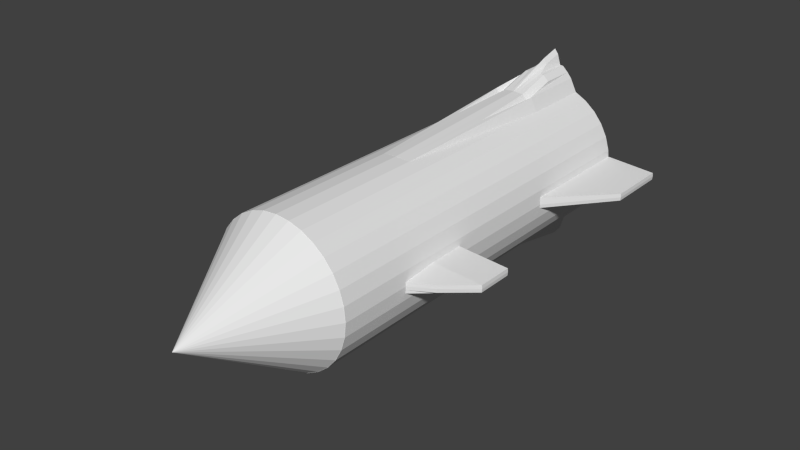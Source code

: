 # Source: rakete.blend  (saved by Blender 2.67.0; exported with 4.5.12 LTS)
import bpy
from mathutils import Matrix  # noqa: F401  (used for matrix-valued properties, if any)

bpy.ops.wm.read_factory_settings(use_empty=True)
scene = bpy.context.scene
scene.name = 'Scene'

# ---- collections
col_collection_1 = bpy.data.collections.new('Collection 1'); scene.collection.children.link(col_collection_1)

# ---- world
world_world = bpy.data.worlds.new('World'); scene.world = world_world
world_world.color = (0.05088, 0.05088, 0.05088)
world_world.use_sun_shadow = False
world_world.sun_shadow_jitter_overblur = 0.0
world_world.cycles.sampling_method = 'MANUAL'
world_world.cycles.sample_map_resolution = 256

# ---- meshes
me_cylinder_003 = bpy.data.meshes.new('Cylinder.003')
me_cylinder_003.from_pydata([(0.0, 1.0, 0.8103), (0.0, 1.0, 1.0), (0.1951, 0.9808, 0.8103), (0.1951, 0.9808, 1.0), (0.3827, 0.9239, 0.8103), (0.3827, 0.9239, 1.0), (0.5556, 0.8315, 0.8103), (0.5556, 0.8315, 1.0), (0.7071, 0.7071, 0.8103), (0.7071, 0.7071, 1.0), (0.8315, 0.5556, 0.8103), (0.8315, 0.5556, 1.0), (0.9239, 0.3827, 0.8103), (0.9239, 0.3827, 1.0), (0.9808, 0.1951, 0.8103), (0.9808, 0.1951, 1.0), (1.0, 1.234e-06, 0.8103), (1.0, 7.55e-08, 1.0), (0.9808, -0.1951, 0.8103), (0.9808, -0.1951, 1.0), (0.9239, -0.3827, 0.8103), (0.9239, -0.3827, 1.0), (0.8315, -0.5556, 0.8103), (0.8315, -0.5556, 1.0), (0.7071, -0.7071, 0.8103), (0.7071, -0.7071, 1.0), (0.5556, -0.8315, 0.8103), (0.5556, -0.8315, 1.0), (0.3827, -0.9239, 0.8103), (0.3827, -0.9239, 1.0), (0.1951, -0.9808, 0.8103), (0.1951, -0.9808, 1.0), (-3.258e-07, -1.0, 0.8103), (-3.258e-07, -1.0, 1.0), (-0.1951, -0.9808, 0.8103), (-0.1951, -0.9808, 1.0), (-0.3827, -0.9239, 0.8103), (-0.3827, -0.9239, 1.0), (-0.5556, -0.8315, 0.8103), (-0.5556, -0.8315, 1.0), (-0.7071, -0.7071, 0.8103), (-0.7071, -0.7071, 1.0), (-0.8315, -0.5556, 0.8103), (-0.8315, -0.5556, 1.0), (-0.9239, -0.3827, 0.8103), (-0.9239, -0.3827, 1.0), (-0.9808, -0.1951, 0.8103), (-0.9808, -0.1951, 1.0), (-1.0, 2.124e-06, 0.8103), (-1.0, 9.656e-07, 1.0), (-0.9808, 0.1951, 0.8103), (-0.9808, 0.1951, 1.0), (-0.9239, 0.3827, 0.8103), (-0.9239, 0.3827, 1.0), (-0.8315, 0.5556, 0.8103), (-0.8315, 0.5556, 1.0), (-0.7071, 0.7071, 0.8103), (-0.7071, 0.7071, 1.0), (-0.5556, 0.8315, 0.8103), (-0.5556, 0.8315, 1.0), (-0.3827, 0.9239, 0.8103), (-0.3827, 0.9239, 1.0), (-0.1951, 0.9808, 0.8103), (-0.1951, 0.9808, 1.0), (5.223e-08, 0.4634, 0.8103), (0.0904, 0.4545, 0.8103), (0.1773, 0.4281, 0.8103), (0.2574, 0.3853, 0.8103), (0.3277, 0.3277, 0.8103), (0.3853, 0.2574, 0.8103), (0.4281, 0.1773, 0.8103), (0.4545, 0.0904, 0.8103), (0.4634, 1.352e-06, 0.8103), (0.4545, -0.0904, 0.8103), (0.4281, -0.1773, 0.8103), (0.3853, -0.2574, 0.8103), (0.3277, -0.3277, 0.8103), (0.2574, -0.3853, 0.8103), (0.1773, -0.4281, 0.8103), (0.0904, -0.4545, 0.8103), (-9.876e-08, -0.4634, 0.8103), (-0.0904, -0.4545, 0.8103), (-0.1773, -0.4281, 0.8103), (-0.2574, -0.3853, 0.8103), (-0.3277, -0.3277, 0.8103), (-0.3853, -0.2574, 0.8103), (-0.4281, -0.1773, 0.8103), (-0.4545, -0.0904, 0.8103), (-0.4634, 1.765e-06, 0.8103), (-0.4545, 0.0904, 0.8103), (-0.4281, 0.1773, 0.8103), (-0.3853, 0.2574, 0.8103), (-0.3277, 0.3277, 0.8103), (-0.2574, 0.3853, 0.8103), (-0.1773, 0.4281, 0.8103), (-0.0904, 0.4545, 0.8103), (6.217e-08, 0.4634, 1.713), (0.0904, 0.4545, 1.713), (0.1773, 0.4281, 1.713), (0.2574, 0.3853, 1.713), (0.3277, 0.3277, 1.713), (0.3853, 0.2574, 1.713), (0.4281, 0.1773, 1.713), (0.4545, 0.0904, 1.713), (0.4634, 1.352e-06, 1.713), (0.4545, -0.0904, 1.713), (0.4281, -0.1773, 1.713), (0.3853, -0.2574, 1.713), (0.3277, -0.3277, 1.713), (0.2574, -0.3853, 1.713), (0.1773, -0.4281, 1.713), (0.0904, -0.4545, 1.713), (-8.882e-08, -0.4634, 1.713), (-0.0904, -0.4545, 1.713), (-0.1773, -0.4281, 1.713), (-0.2574, -0.3853, 1.713), (-0.3277, -0.3277, 1.713), (-0.3853, -0.2574, 1.713), (-0.4281, -0.1773, 1.713), (-0.4545, -0.0904, 1.713), (-0.4634, 1.765e-06, 1.713), (-0.4545, 0.0904, 1.713), (-0.4281, 0.1773, 1.713), (-0.3853, 0.2574, 1.713), (-0.3277, 0.3277, 1.713), (-0.2574, 0.3853, 1.713), (-0.1773, 0.4281, 1.713), (-0.0904, 0.4545, 1.713), (-4.391e-08, 1.351, 0.9736), (0.2636, 1.325, 0.9736), (0.517, 1.248, 0.9736), (0.7506, 1.123, 0.9736), (0.9554, 0.9554, 0.9736), (1.123, 0.7506, 0.9736), (1.248, 0.517, 0.9736), (1.325, 0.2636, 0.9736), (1.351, 1.259e-06, 0.9736), (1.325, -0.2636, 0.9736), (1.248, -0.517, 0.9736), (1.123, -0.7506, 0.9736), (0.9554, -0.9554, 0.9736), (0.7506, -1.123, 0.9736), (0.517, -1.248, 0.9736), (0.2636, -1.325, 0.9736), (-4.842e-07, -1.351, 0.9736), (-0.2636, -1.325, 0.9736), (-0.517, -1.248, 0.9736), (-0.7506, -1.123, 0.9736), (-0.9554, -0.9554, 0.9736), (-1.123, -0.7506, 0.9736), (-1.248, -0.517, 0.9736), (-1.325, -0.2636, 0.9736), (-1.351, 2.462e-06, 0.9736), (-1.325, 0.2636, 0.9736), (-1.248, 0.517, 0.9736), (-1.123, 0.7506, 0.9736), (-0.9554, 0.9554, 0.9736), (-0.7506, 1.123, 0.9736), (-0.517, 1.248, 0.9736), (-0.2636, 1.325, 0.9736), (5.223e-08, 0.4634, 0.616), (0.0904, 0.4545, 0.616), (0.1773, 0.4281, 0.616), (0.2574, 0.3853, 0.616), (0.3277, 0.3277, 0.616), (0.3853, 0.2574, 0.616), (0.4281, 0.1773, 0.616), (0.4545, 0.0904, 0.616), (0.4634, 1.228e-06, 0.616), (0.4545, -0.0904, 0.616), (0.4281, -0.1773, 0.616), (0.3853, -0.2574, 0.616), (0.3277, -0.3277, 0.616), (0.2574, -0.3853, 0.616), (0.1773, -0.4281, 0.616), (0.0904, -0.4545, 0.616), (-9.876e-08, -0.4634, 0.616), (-0.0904, -0.4545, 0.616), (-0.1773, -0.4281, 0.616), (-0.2574, -0.3853, 0.616), (-0.3277, -0.3277, 0.616), (-0.3853, -0.2574, 0.616), (-0.4281, -0.1773, 0.616), (-0.4545, -0.0904, 0.616), (-0.4634, 1.64e-06, 0.616), (-0.4545, 0.0904, 0.616), (-0.4281, 0.1773, 0.616), (-0.3853, 0.2574, 0.616), (-0.3277, 0.3277, 0.616), (-0.2574, 0.3853, 0.616), (-0.1773, 0.4281, 0.616), (-0.0904, 0.4545, 0.616), (3.985e-08, 0.6921, 0.8235), (0.135, 0.6788, 0.8235), (0.2648, 0.6394, 0.8235), (0.3845, 0.5754, 0.8235), (0.4894, 0.4894, 0.8235), (0.5754, 0.3845, 0.8235), (0.6394, 0.2648, 0.8235), (0.6788, 0.135, 0.8235), (0.6921, 1.301e-06, 0.8235), (0.6788, -0.135, 0.8235), (0.6394, -0.2648, 0.8235), (0.5754, -0.3845, 0.8235), (0.4894, -0.4894, 0.8235), (0.3845, -0.5754, 0.8235), (0.2648, -0.6394, 0.8235), (0.135, -0.6788, 0.8235), (-1.857e-07, -0.6921, 0.8235), (-0.135, -0.6788, 0.8235), (-0.2648, -0.6394, 0.8235), (-0.3845, -0.5754, 0.8235), (-0.4894, -0.4894, 0.8235), (-0.5754, -0.3845, 0.8235), (-0.6394, -0.2648, 0.8235), (-0.6788, -0.135, 0.8235), (-0.6921, 1.917e-06, 0.8235), (-0.6788, 0.135, 0.8235), (-0.6394, 0.2648, 0.8235), (-0.5754, 0.3845, 0.8235), (-0.4894, 0.4894, 0.8235), (-0.3845, 0.5754, 0.8235), (-0.2648, 0.6394, 0.8235), (-0.135, 0.6788, 0.8235)], [], [(0, 1, 3, 2), (2, 3, 5, 4), (4, 5, 7, 6), (6, 7, 9, 8), (8, 9, 11, 10), (10, 11, 13, 12), (12, 13, 15, 14), (14, 15, 17, 16), (16, 17, 19, 18), (18, 19, 21, 20), (20, 21, 23, 22), (22, 23, 25, 24), (24, 25, 27, 26), (26, 27, 29, 28), (28, 29, 31, 30), (30, 31, 33, 32), (32, 33, 35, 34), (34, 35, 37, 36), (36, 37, 39, 38), (38, 39, 41, 40), (40, 41, 43, 42), (42, 43, 45, 44), (44, 45, 47, 46), (46, 47, 49, 48), (48, 49, 51, 50), (50, 51, 53, 52), (52, 53, 55, 54), (54, 55, 57, 56), (56, 57, 59, 58), (58, 59, 61, 60), (3, 1, 63, 61, 59, 57, 55, 53, 51, 49, 47, 45, 43, 41, 39, 37, 35, 33, 31, 29, 27, 25, 23, 21, 19, 17, 15, 13, 11, 9, 7, 5), (62, 63, 1, 0), (60, 61, 63, 62), (32, 34, 81, 80), (84, 85, 117, 116), (30, 32, 80, 79), (28, 30, 79, 78), (26, 28, 78, 77), (24, 26, 77, 76), (22, 24, 76, 75), (20, 22, 75, 74), (18, 20, 74, 73), (16, 18, 73, 72), (14, 16, 72, 71), (12, 14, 71, 70), (10, 12, 70, 69), (8, 10, 69, 68), (6, 8, 68, 67), (4, 6, 67, 66), (2, 4, 66, 65), (62, 0, 64, 95), (60, 62, 95, 94), (58, 60, 94, 93), (56, 58, 93, 92), (54, 56, 92, 91), (52, 54, 91, 90), (50, 52, 90, 89), (48, 50, 89, 88), (46, 48, 88, 87), (44, 46, 87, 86), (0, 2, 65, 64), (42, 44, 86, 85), (40, 42, 85, 84), (38, 40, 84, 83), (36, 38, 83, 82), (34, 36, 82, 81), (96, 97, 98, 99, 100, 101, 102, 103, 104, 105, 106, 107, 108, 109, 110, 111, 112, 113, 114, 115, 116, 117, 118, 119, 120, 121, 122, 123, 124, 125, 126, 127), (81, 82, 114, 113), (78, 79, 111, 110), (75, 76, 108, 107), (72, 73, 105, 104), (69, 70, 102, 101), (66, 67, 99, 98), (95, 64, 96, 127), (92, 93, 125, 124), (89, 90, 122, 121), (86, 87, 119, 118), (83, 84, 116, 115), (80, 81, 113, 112), (77, 78, 110, 109), (74, 75, 107, 106), (71, 72, 104, 103), (68, 69, 101, 100), (65, 66, 98, 97), (94, 95, 127, 126), (91, 92, 124, 123), (88, 89, 121, 120), (85, 86, 118, 117), (82, 83, 115, 114), (79, 80, 112, 111), (76, 77, 109, 108), (73, 74, 106, 105), (70, 71, 103, 102), (67, 68, 100, 99), (64, 65, 97, 96), (93, 94, 126, 125), (90, 91, 123, 122), (87, 88, 120, 119), (34, 32, 144, 145), (32, 30, 143, 144), (30, 28, 142, 143), (28, 26, 141, 142), (26, 24, 140, 141), (24, 22, 139, 140), (22, 20, 138, 139), (20, 18, 137, 138), (18, 16, 136, 137), (16, 14, 135, 136), (14, 12, 134, 135), (12, 10, 133, 134), (10, 8, 132, 133), (8, 6, 131, 132), (6, 4, 130, 131), (4, 2, 129, 130), (0, 62, 159, 128), (62, 60, 158, 159), (60, 58, 157, 158), (58, 56, 156, 157), (56, 54, 155, 156), (54, 52, 154, 155), (52, 50, 153, 154), (50, 48, 152, 153), (48, 46, 151, 152), (46, 44, 150, 151), (2, 0, 128, 129), (44, 42, 149, 150), (42, 40, 148, 149), (40, 38, 147, 148), (38, 36, 146, 147), (36, 34, 145, 146), (85, 84, 180, 181), (82, 81, 177, 178), (79, 78, 174, 175), (76, 75, 171, 172), (73, 72, 168, 169), (70, 69, 165, 166), (67, 66, 162, 163), (64, 95, 191, 160), (93, 92, 188, 189), (90, 89, 185, 186), (87, 86, 182, 183), (84, 83, 179, 180), (81, 80, 176, 177), (78, 77, 173, 174), (75, 74, 170, 171), (72, 71, 167, 168), (69, 68, 164, 165), (66, 65, 161, 162), (95, 94, 190, 191), (92, 91, 187, 188), (89, 88, 184, 185), (86, 85, 181, 182), (83, 82, 178, 179), (80, 79, 175, 176), (77, 76, 172, 173), (74, 73, 169, 170), (71, 70, 166, 167), (68, 67, 163, 164), (65, 64, 160, 161), (94, 93, 189, 190), (91, 90, 186, 187), (88, 87, 183, 184), (190, 189, 221, 222), (187, 186, 218, 219), (184, 183, 215, 216), (181, 180, 212, 213), (178, 177, 209, 210), (175, 174, 206, 207), (172, 171, 203, 204), (169, 168, 200, 201), (166, 165, 197, 198), (163, 162, 194, 195), (160, 191, 223, 192), (189, 188, 220, 221), (186, 185, 217, 218), (183, 182, 214, 215), (180, 179, 211, 212), (177, 176, 208, 209), (174, 173, 205, 206), (171, 170, 202, 203), (168, 167, 199, 200), (165, 164, 196, 197), (162, 161, 193, 194), (191, 190, 222, 223), (188, 187, 219, 220), (185, 184, 216, 217), (182, 181, 213, 214), (179, 178, 210, 211), (176, 175, 207, 208), (173, 172, 204, 205), (170, 169, 201, 202), (167, 166, 198, 199), (164, 163, 195, 196), (161, 160, 192, 193)])
me_cylinder_003.use_remesh_preserve_volume = False
me_cylinder_003.use_remesh_preserve_attributes = False
me_cylinder_003.use_mirror_vertex_groups = False
me_cylinder_003.update()
me_cone = bpy.data.meshes.new('Cone')
me_cone.from_pydata([(0.0, 1.0, -1.0), (0.1951, 0.9808, -1.0), (0.3827, 0.9239, -1.0), (0.5556, 0.8315, -1.0), (0.7071, 0.7071, -1.0), (0.8315, 0.5556, -1.0), (0.9239, 0.3827, -1.0), (0.9808, 0.1951, -1.0), (1.0, 7.55e-08, -1.0), (0.0, -2.725e-07, 0.574), (0.9808, -0.1951, -1.0), (0.9239, -0.3827, -1.0), (0.8315, -0.5556, -1.0), (0.7071, -0.7071, -1.0), (0.5556, -0.8315, -1.0), (0.3827, -0.9239, -1.0), (0.1951, -0.9808, -1.0), (-3.258e-07, -1.0, -1.0), (-0.1951, -0.9808, -1.0), (-0.3827, -0.9239, -1.0), (-0.5556, -0.8315, -1.0), (-0.7071, -0.7071, -1.0), (-0.8315, -0.5556, -1.0), (-0.9239, -0.3827, -1.0), (-0.9808, -0.1951, -1.0), (-1.0, 9.656e-07, -1.0), (-0.9808, 0.1951, -1.0), (-0.9239, 0.3827, -1.0), (-0.8315, 0.5556, -1.0), (-0.7071, 0.7071, -1.0), (-0.5556, 0.8315, -1.0), (-0.3827, 0.9239, -1.0), (-0.1951, 0.9808, -1.0)], [], [(31, 9, 32), (0, 9, 1), (32, 9, 0), (1, 9, 2), (30, 9, 31), (29, 9, 30), (28, 9, 29), (27, 9, 28), (26, 9, 27), (25, 9, 26), (24, 9, 25), (23, 9, 24), (22, 9, 23), (21, 9, 22), (20, 9, 21), (19, 9, 20), (18, 9, 19), (17, 9, 18), (16, 9, 17), (15, 9, 16), (14, 9, 15), (13, 9, 14), (12, 9, 13), (11, 9, 12), (10, 9, 11), (8, 9, 10), (7, 9, 8), (6, 9, 7), (5, 9, 6), (4, 9, 5), (3, 9, 4), (2, 9, 3), (0, 1, 2, 3, 4, 5, 6, 7, 8, 10, 11, 12, 13, 14, 15, 16, 17, 18, 19, 20, 21, 22, 23, 24, 25, 26, 27, 28, 29, 30, 31, 32)])
me_cone.use_remesh_preserve_volume = False
me_cone.use_remesh_preserve_attributes = False
me_cone.use_mirror_vertex_groups = False
me_cone.update()
me_cylinder_002 = bpy.data.meshes.new('Cylinder.002')
me_cylinder_002.from_pydata([(0.0, 1.0, -1.046), (0.0, 1.0, 1.0), (0.1951, 0.9808, -1.046), (0.1951, 0.9808, 1.0), (0.3827, 0.9239, -1.046), (0.3827, 0.9239, 1.0), (0.5556, 0.8315, -1.046), (0.5556, 0.8315, 1.0), (0.7071, 0.7071, -1.046), (0.7071, 0.7071, 1.0), (0.8315, 0.5556, -1.046), (0.8315, 0.5556, 1.0), (0.9239, 0.3827, -1.046), (0.9239, 0.3827, 1.0), (0.9808, 0.1951, -1.046), (0.9808, 0.1951, 1.0), (1.703, -7.893e-07, -1.046), (1.0, 7.55e-08, 1.0), (0.9808, -0.1951, -1.046), (0.9808, -0.1951, 1.0), (0.9239, -0.3827, -1.046), (0.9239, -0.3827, 1.0), (0.8315, -0.5556, -1.046), (0.8315, -0.5556, 1.0), (0.7071, -0.7071, -1.046), (0.7071, -0.7071, 1.0), (0.5556, -0.8315, -1.046), (0.5556, -0.8315, 1.0), (0.3827, -0.9239, -1.046), (0.3827, -0.9239, 1.0), (0.1951, -0.9808, -1.046), (0.1951, -0.9808, 1.0), (-3.258e-07, -1.0, -1.046), (-3.258e-07, -1.0, 1.0), (0.9808, 0.1951, -0.02296), (0.9904, 0.09754, -1.046), (0.9904, 0.09755, 1.0), (1.0, -3.569e-07, -0.02296), (0.9904, -0.09755, -1.046), (0.9904, -0.09755, 1.0), (0.9808, -0.1951, -0.02296), (0.9904, 0.09754, -0.02296), (0.9904, -0.09755, -0.02296), (1.698, 0.04877, -1.046), (1.703, -5.731e-07, -0.5344), (1.698, -0.04877, -1.046), (0.9952, 0.04877, -0.02296), (0.9904, 0.09754, -0.5344), (0.9952, -0.04877, -0.02296), (0.9904, -0.09755, -0.5344), (1.698, 0.04877, -0.5344), (1.698, -0.04877, -0.5344), (0.9976, 0.02439, -0.02296), (0.9976, -0.02439, -0.02296), (1.306, -4.13e-07, -0.1975), (1.701, 0.02439, -0.5344), (1.301, 0.04877, -0.1975), (1.701, -0.02439, -0.5344), (1.301, -0.04877, -0.1975), (1.303, 0.02439, -0.1975), (1.303, -0.02439, -0.1975)], [], [(0, 1, 3, 2), (2, 3, 5, 4), (4, 5, 7, 6), (6, 7, 9, 8), (8, 9, 11, 10), (10, 11, 13, 12), (12, 13, 15, 34, 14), (41, 36, 17, 37, 52, 46), (42, 39, 19, 40), (18, 40, 19, 21, 20), (20, 21, 23, 22), (22, 23, 25, 24), (24, 25, 27, 26), (26, 27, 29, 28), (28, 29, 31, 30), (30, 31, 33, 32), (59, 52, 37, 54), (14, 34, 41, 47, 35), (34, 15, 36, 41), (38, 49, 42, 40, 18), (51, 58, 48, 42, 49), (37, 17, 39, 42, 48, 53), (43, 50, 55, 44, 16), (35, 47, 50, 43), (47, 41, 46, 56, 50), (45, 51, 49, 38), (16, 44, 57, 51, 45), (60, 53, 48, 58), (55, 59, 54, 44), (50, 56, 59, 55), (56, 46, 52, 59), (57, 60, 58, 51), (44, 54, 60, 57), (54, 37, 53, 60), (35, 43, 16, 45, 38)])
me_cylinder_002.use_remesh_preserve_volume = False
me_cylinder_002.use_remesh_preserve_attributes = False
me_cylinder_002.use_mirror_vertex_groups = False
me_cylinder_002.update()
me_cylinder_001 = bpy.data.meshes.new('Cylinder.001')
me_cylinder_001.from_pydata([(0.0, 1.485, -0.9946), (-0.0003018, 1.001, 2.502), (-3.258e-07, -1.422, -1.0), (-3.258e-07, -1.0, 2.5), (-0.1951, -1.376, -1.0), (-0.1951, -0.9808, 2.498), (-0.3827, -0.9239, -1.0), (-0.3827, -0.9239, 2.5), (-0.5556, -0.8315, -1.0), (-0.5556, -0.8315, 2.5), (-0.7071, -0.7071, -1.0), (-0.7071, -0.7071, 2.5), (-0.8315, -0.5556, -1.0), (-0.8315, -0.5556, 2.5), (-0.9239, -0.3827, -1.0), (-0.9239, -0.3827, 2.5), (-0.9808, -0.1951, -1.0), (-0.9808, -0.1951, 2.5), (-1.703, 9.656e-07, -1.0), (-1.0, 1.905e-06, 2.5), (-0.9808, 0.1951, -1.0), (-0.9808, 0.1951, 2.5), (-0.9239, 0.3827, -1.0), (-0.9239, 0.3827, 2.5), (-0.8315, 0.5556, -1.0), (-0.8315, 0.5556, 2.5), (-0.7071, 0.7071, -1.0), (-0.7071, 0.7071, 2.5), (-0.5556, 0.8315, -1.0), (-0.5556, 0.8315, 2.5), (-0.3827, 0.9239, -1.0), (-0.3827, 0.9239, 2.5), (-0.2266, 1.183, -1.0), (-0.1951, 1.061, 1.0), (0.0, 1.132, -8.451e-08), (-0.3827, 0.9239, 0.0), (-0.2889, 1.108, -1.0), (-0.1977, 0.9801, 2.5), (-0.2266, 1.042, -3.924e-08), (-0.09754, 1.264, -1.0), (-0.09754, 0.9913, 2.5), (-0.09754, 1.122, -8.451e-08), (-0.2889, 1.108, -9.946e-08), (-0.2266, 1.183, -0.5), (-0.04877, 1.415, -1.0), (0.0, 1.412, -0.7142), (-0.1463, 1.259, -1.0), (-0.04877, 1.127, -8.451e-08), (-0.1463, 1.118, -8.451e-08), (-0.09754, 1.264, -0.5), (-0.04877, 1.341, -0.7142), (-0.1463, 1.259, -0.5), (-3.258e-07, -1.151, 0.734), (-0.09755, -1.413, -1.0), (-0.09755, -0.9904, 2.5), (-0.1951, -1.055, 0.734), (-0.2889, -1.26, -1.0), (-0.2889, -0.9523, 2.5), (-0.3827, -0.9438, 0.734), (-0.09755, -1.134, 0.734), (-0.2889, -0.9905, 0.734), (-0.9808, -0.1951, 0.75), (-0.9904, -0.09754, -1.0), (-0.9904, -0.09754, 2.5), (-1.0, 1.435e-06, 0.75), (-0.9904, 0.09755, -1.0), (-0.9904, 0.09755, 2.5), (-0.9808, 0.1951, 0.75), (-0.9904, -0.09754, 0.75), (-0.9904, 0.09755, 0.75), (-1.698, -0.04877, -1.0), (-1.703, 1.2e-06, -0.125), (-1.698, 0.04877, -1.0), (-0.9952, -0.04877, 0.75), (-0.9904, -0.09754, -0.125), (-0.9952, 0.04877, 0.75), (-0.9904, 0.09755, -0.125), (-1.698, -0.04877, -0.125), (-1.698, 0.04877, -0.125)], [], [(59, 54, 5, 55), (60, 57, 7, 58), (6, 58, 7, 9, 8), (8, 9, 11, 10), (10, 11, 13, 12), (12, 13, 15, 14), (14, 15, 17, 61, 16), (68, 63, 19, 64, 73), (69, 66, 21, 67), (20, 67, 21, 23, 22), (22, 23, 25, 24), (24, 25, 27, 26), (26, 27, 29, 28), (28, 29, 31, 35, 30), (41, 40, 1, 34, 47), (42, 37, 33, 38), (37, 40, 33), (39, 36, 32, 46), (50, 47, 34, 45), (51, 48, 41, 49), (38, 33, 40, 41, 48), (36, 42, 38, 43, 32), (30, 35, 42, 36), (35, 31, 37, 42), (57, 5, 54), (56, 53, 4), (44, 50, 45, 0), (39, 49, 50, 44), (49, 41, 47, 50), (46, 51, 49, 39), (32, 43, 51, 46), (43, 38, 48, 51), (53, 59, 55, 4), (2, 52, 59, 53), (52, 3, 54, 59), (56, 60, 58, 6), (4, 55, 60, 56), (55, 5, 57, 60), (63, 66, 19), (72, 70, 18), (77, 73, 64, 71), (16, 61, 68, 74, 62), (61, 17, 63, 68), (65, 76, 69, 67, 20), (78, 75, 69, 76), (64, 19, 66, 69, 75), (7, 57, 54, 3, 1, 40, 37, 31, 29, 27, 25, 23, 21, 66, 63, 17, 15, 13, 11, 9), (0, 2, 53, 56, 6, 8, 10, 12, 14, 16, 62, 65, 20, 22, 24, 26, 28, 30, 36, 39, 44), (65, 62, 70, 72), (70, 77, 71, 18), (62, 74, 77, 70), (74, 68, 73, 77), (72, 78, 76, 65), (18, 71, 78, 72), (71, 64, 75, 78)])
me_cylinder_001.use_remesh_preserve_volume = False
me_cylinder_001.use_remesh_preserve_attributes = False
me_cylinder_001.use_mirror_vertex_groups = False
me_cylinder_001.update()

# ---- objects
ob_cylinder_002 = bpy.data.objects.new('Cylinder.002', me_cylinder_003)
ob_cone = bpy.data.objects.new('Cone', me_cone)
ob_cylinder_001 = bpy.data.objects.new('Cylinder.001', me_cylinder_002)
ob_cylinder = bpy.data.objects.new('Cylinder', me_cylinder_001)

# ---- transforms, parenting, visibility, modifiers, constraints
ob_cylinder_002.location = (0.0, 4.217, 0.0)
ob_cylinder_002.rotation_euler = (1.571, 0.0, 0.0)
ob_cylinder_002.scale = (0.7399, 0.7399, 0.7399)
ob_cylinder_002.lineart.crease_threshold = 0.0
ob_cone.location = (0.0, -3.037, 0.0)
ob_cone.rotation_euler = (1.571, 0.0, 0.0)
ob_cone.lineart.crease_threshold = 0.0
ob_cylinder_001.location = (0.0, -1.041, 0.0)
ob_cylinder_001.rotation_euler = (1.571, 3.142, 0.0)
ob_cylinder_001.lineart.crease_threshold = 0.0
_m = ob_cylinder_001.modifiers.new('Mirror', 'MIRROR')
ob_cylinder.location = (0.0, 2.5, 0.0)
ob_cylinder.rotation_euler = (1.571, 0.0, 0.0)
ob_cylinder.lineart.crease_threshold = 0.0
_m = ob_cylinder.modifiers.new('Mirror', 'MIRROR')

# ---- collection membership
col_collection_1.objects.link(ob_cylinder_002)
col_collection_1.objects.link(ob_cone)
col_collection_1.objects.link(ob_cylinder_001)
col_collection_1.objects.link(ob_cylinder)

# ---- scene / render settings (as saved in the file)
scene.frame_start = 1; scene.frame_end = 250; scene.frame_set(12)
scene.render.engine = 'BLENDER_EEVEE_NEXT'
scene.render.image_settings.color_mode = 'RGB'
scene.render.image_settings.compression = 90
scene.render.resolution_percentage = 50
scene.render.dither_intensity = 0.0
scene.cycles.use_denoising = False
scene.cycles.samples = 10
scene.cycles.sampling_pattern = 'TABULATED_SOBOL'
scene.cycles.light_sampling_threshold = 0.0
scene.cycles.use_adaptive_sampling = False
scene.cycles.use_light_tree = False
scene.cycles.blur_glossy = 0.0
scene.cycles.volume_bounces = 1
scene.cycles.pixel_filter_type = 'GAUSSIAN'
scene.cycles.sample_clamp_indirect = 0.0
scene.view_settings.view_transform = 'Standard'
bpy.context.view_layer.update()

# ---- added for rendering (the .blend has no active camera and no usable light): camera, sun
cam_auto = bpy.data.cameras.new('AutoCamera')
cam_auto.lens = 50.0
cam_auto.sensor_width = 36.0
cam_auto.clip_end = 1000.0
ob_auto_camera = bpy.data.objects.new('AutoCamera', cam_auto)
scene.collection.objects.link(ob_auto_camera)
ob_auto_camera.location = (7.98021, -9.50119, 6.41553)
ob_auto_camera.rotation_euler = (1.09748, -7.21219e-08, 0.694738)
scene.camera = ob_auto_camera
light_auto_sun = bpy.data.lights.new('AutoSun', 'SUN')
light_auto_sun.energy = 3.0
light_auto_sun.angle = 0.0523599
ob_auto_sun = bpy.data.objects.new('AutoSun', light_auto_sun)
scene.collection.objects.link(ob_auto_sun)
ob_auto_sun.rotation_euler = (0.872665, 0.174533, 0.523599)
bpy.context.view_layer.update()
